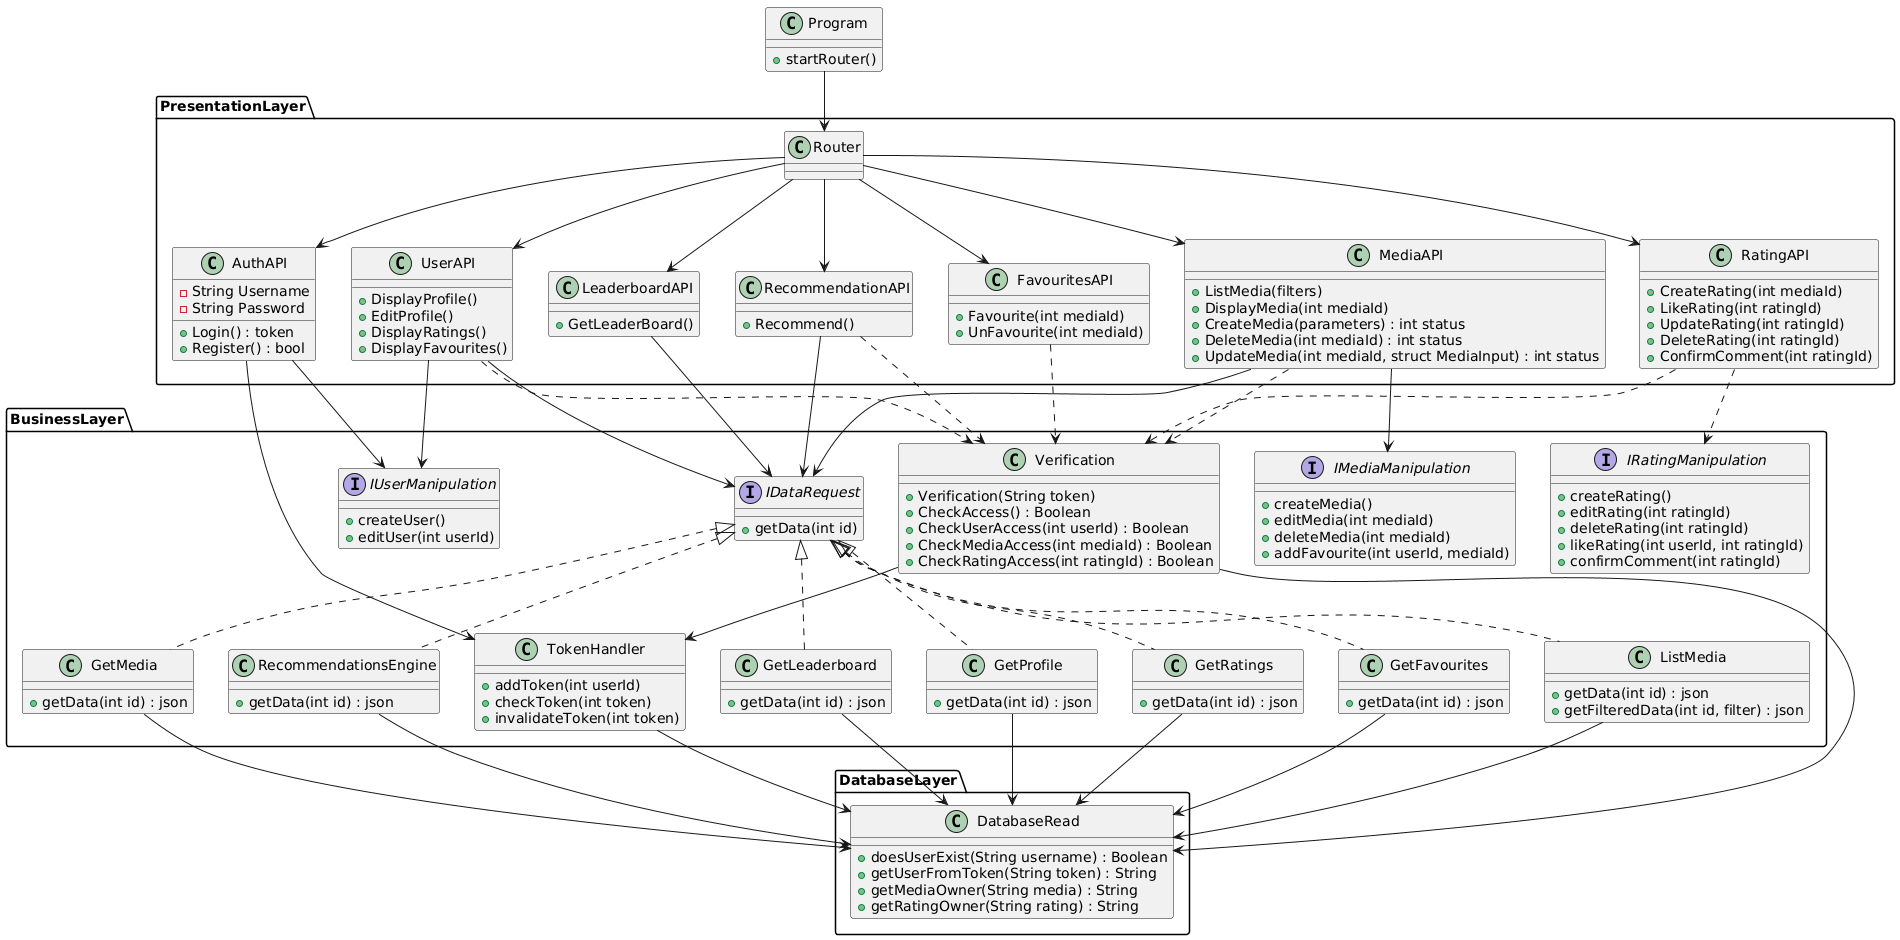

The diagram above was rendered by PlantUML. Its source (embedded in the PNG):
@startuml
class Program {
    +startRouter()
}

package PresentationLayer {
    
    Program --> Router
    
    class Router {
        ' implements http
    }
    Router --> AuthAPI
    Router --> UserAPI
    Router --> MediaAPI
    Router --> RatingAPI
    Router --> FavouritesAPI
    Router --> RecommendationAPI
    Router --> LeaderboardAPI
    
    class AuthAPI {
        +Login() : token
        +Register() : bool
        -String Username
        -String Password
    }
    
    class UserAPI {
        +DisplayProfile()
        +EditProfile()
        +DisplayRatings()
        +DisplayFavourites()
    }
    
    class MediaAPI {
        +ListMedia(filters)
        +DisplayMedia(int mediaId)
        +CreateMedia(parameters) : int status
        +DeleteMedia(int mediaId) : int status
        +UpdateMedia(int mediaId, struct MediaInput) : int status
    }
    
    class RatingAPI {
        +CreateRating(int mediaId)
        +LikeRating(int ratingId)
        +UpdateRating(int ratingId)
        +DeleteRating(int ratingId)
        +ConfirmComment(int ratingId)
    }
    
    class FavouritesAPI {
        +Favourite(int mediaId)
        +UnFavourite(int mediaId)
    }
    
    class RecommendationAPI {
        +Recommend()
    }
    
    class LeaderboardAPI {
        +GetLeaderBoard()
    }
}    

PresentationLayer.AuthAPI --> BusinessLayer.TokenHandler
PresentationLayer.AuthAPI --> BusinessLayer.IUserManipulation
PresentationLayer.UserAPI ..> BusinessLayer.Verification
PresentationLayer.UserAPI --> BusinessLayer.IDataRequest
PresentationLayer.UserAPI --> BusinessLayer.IUserManipulation
PresentationLayer.MediaAPI ..> BusinessLayer.Verification
PresentationLayer.MediaAPI --> BusinessLayer.IDataRequest
PresentationLayer.MediaAPI --> BusinessLayer.IMediaManipulation
PresentationLayer.RatingAPI ..> BusinessLayer.Verification
PresentationLayer.RatingAPI ..> BusinessLayer.IRatingManipulation
PresentationLayer.FavouritesAPI ..> BusinessLayer.Verification
PresentationLayer.RecommendationAPI ..> BusinessLayer.Verification
PresentationLayer.RecommendationAPI --> BusinessLayer.IDataRequest
PresentationLayer.LeaderboardAPI --> BusinessLayer.IDataRequest



package BusinessLayer {

    class Verification {
        +Verification(String token)
        +CheckAccess() : Boolean
        +CheckUserAccess(int userId) : Boolean
        +CheckMediaAccess(int mediaId) : Boolean
        +CheckRatingAccess(int ratingId) : Boolean
    }
    Verification --> TokenHandler
    
    class TokenHandler {
        +addToken(int userId)
        +checkToken(int token)
        +invalidateToken(int token)
    }
    
    interface IDataRequest {
        +getData(int id)
    }

    class GetProfile {
        +getData(int id) : json
    }
    IDataRequest <|.. GetProfile

    class GetRatings {
        +getData(int id) : json
    }
    IDataRequest <|.. GetRatings

    class GetFavourites {
        +getData(int id) : json
    }
    IDataRequest <|.. GetFavourites

    class ListMedia {
        +getData(int id) : json
        +getFilteredData(int id, filter) : json
    }
    IDataRequest <|.. ListMedia

    class GetMedia {
        +getData(int id) : json
    }
    IDataRequest <|.. GetMedia

    class RecommendationsEngine {
        +getData(int id) : json
    }
    IDataRequest <|.. RecommendationsEngine

    class GetLeaderboard {
        +getData(int id) : json
    }
    IDataRequest <|.. GetLeaderboard

    
    interface IUserManipulation {
        +createUser()
        +editUser(int userId)
    }
    
    interface IMediaManipulation {
        +createMedia()
        +editMedia(int mediaId)
        +deleteMedia(int mediaId)
        +addFavourite(int userId, mediaId)
    }
    
    interface IRatingManipulation {
        +createRating()
        +editRating(int ratingId)
        +deleteRating(int ratingId)
        +likeRating(int userId, int ratingId)
        +confirmComment(int ratingId)
    }
    
}

BusinessLayer.Verification --> DatabaseLayer.DatabaseRead
BusinessLayer.GetProfile --> DatabaseLayer.DatabaseRead
BusinessLayer.GetRatings --> DatabaseLayer.DatabaseRead
BusinessLayer.GetFavourites --> DatabaseLayer.DatabaseRead
BusinessLayer.ListMedia --> DatabaseLayer.DatabaseRead
BusinessLayer.GetMedia --> DatabaseLayer.DatabaseRead
BusinessLayer.RecommendationsEngine --> DatabaseLayer.DatabaseRead
BusinessLayer.GetLeaderboard --> DatabaseLayer.DatabaseRead
BusinessLayer.TokenHandler --> DatabaseLayer.DatabaseRead

    
package DatabaseLayer {

    class DatabaseRead {
        +doesUserExist(String username) : Boolean
        +getUserFromToken(String token) : String
        +getMediaOwner(String media) : String
        +getRatingOwner(String rating) : String
    }
}
@enduml